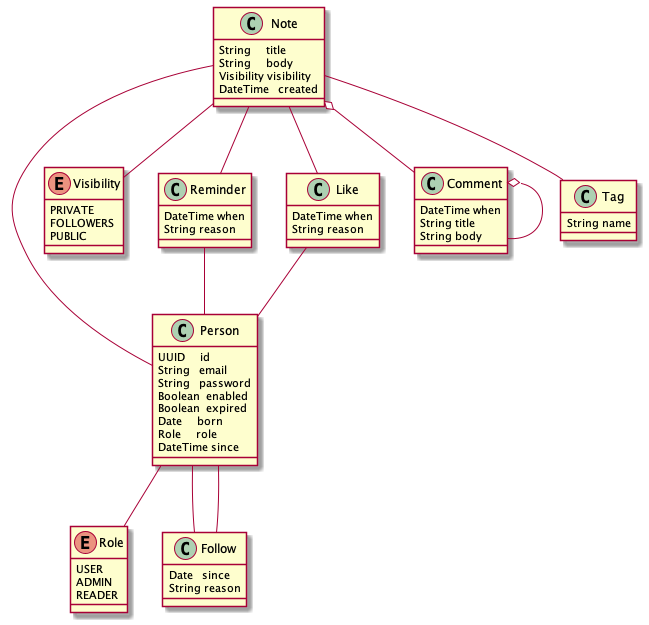

The diagram above was rendered by PlantUML. Its source (embedded in the PNG):
@startuml

Note -- Person

class Person {
  UUID     id
  String   email
  String   password
  Boolean  enabled
  Boolean  expired
  Date     born
  Role     role
  DateTime since
}

enum Role {
  USER
  ADMIN
  READER
}

Person -- Role

class Note {
  String     title
  String     body
  Visibility visibility
  DateTime   created
}

enum Visibility {
  PRIVATE
  FOLLOWERS
  PUBLIC
}

Note -- Visibility

Note -- Reminder
Reminder -- Person

class Reminder {
  DateTime when
  String reason
}

Note -- Like
Like -- Person

class Like {
  DateTime when
  String reason
}

Person -- Follow
Follow -- Person

class Follow {
  Date   since
  String reason
}

Note o-- Comment
Comment o-- Comment

class Comment {
  DateTime when
  String title
  String body
}

Note -- Tag

class Tag {
  String name
}

@enduml